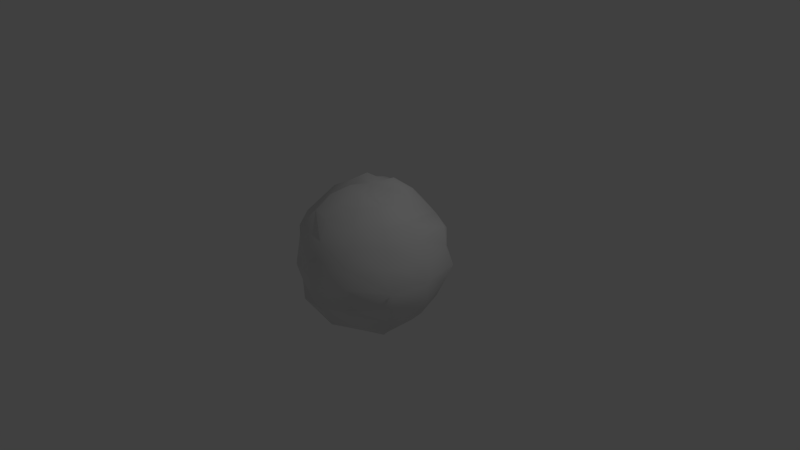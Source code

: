 # Source: dough.blend  (saved by Blender 2.66.1; exported with 4.5.12 LTS)
import bpy
from mathutils import Matrix  # noqa: F401  (used for matrix-valued properties, if any)

bpy.ops.wm.read_factory_settings(use_empty=True)
scene = bpy.context.scene
scene.name = 'Scene'

# ---- collections
col_collection_1 = bpy.data.collections.new('Collection 1'); scene.collection.children.link(col_collection_1)

# ---- materials (node trees are filled in below, after node groups)
mat_material_002 = bpy.data.materials.new('Material.002')
mat_material_002.alpha_threshold = 0.0
mat_material_002.use_transparent_shadow = False
mat_material_002.roughness = 0.5
mat_material_002.line_color = (0.0, 0.0, 0.0, 1.0)

# ---- material node trees

# ---- world
world_world = bpy.data.worlds.new('World'); scene.world = world_world
world_world.color = (0.05088, 0.05088, 0.05088)
world_world.use_sun_shadow = False
world_world.sun_shadow_jitter_overblur = 0.0
world_world.cycles.sampling_method = 'MANUAL'
world_world.cycles.sample_map_resolution = 256

# ---- cameras
cam_camera = bpy.data.cameras.new('Camera')
cam_camera.clip_end = 100.0
cam_camera.lens = 35.0
cam_camera.sensor_width = 32.0
cam_camera.sensor_height = 18.0
cam_camera.ortho_scale = 7.314
cam_camera.dof.focus_distance = 0.0
cam_camera.dof.aperture_fstop = 128.0

# ---- lights
light_lamp = bpy.data.lights.new('Lamp', 'POINT')
light_lamp.transmission_factor = 0.0
light_lamp.cutoff_distance = 30.0
light_lamp.energy = 100.0
light_lamp.shadow_buffer_clip_start = 1.001
light_lamp.shadow_soft_size = 0.1
light_lamp.shadow_maximum_resolution = 0.006
light_lamp.use_absolute_resolution = True
light_lamp.cycles.use_multiple_importance_sampling = False

# ---- meshes
me_sphere_001 = bpy.data.meshes.new('Sphere.001')
me_sphere_001.from_pydata([(-0.2658, 0.0, 0.9898), (-0.4973, 0.0, 0.8616), (-0.7392, 0.0, 0.7383), (-0.8462, 0.0, 0.4888), (-0.9791, 0.0, 0.2623), (-1.0, 0.0, 7.55e-08), (-0.8441, 0.0, -0.4876), (-0.6997, 0.0, -0.6999), (-0.2646, 0.0, -0.986), (-0.2392, 0.1381, 1.026), (-0.4426, 0.2555, 0.8844), (-0.6129, 0.3538, 0.7076), (-0.7819, 0.4514, 0.5207), (-0.8323, 0.4805, 0.2575), (-0.8449, 0.4878, 1.192e-07), (-0.8485, 0.4899, -0.2625), (-0.7408, 0.4277, -0.494), (-0.6268, 0.3619, -0.7233), (-0.4042, 0.2333, -0.8107), (-0.2291, 0.1323, -0.9855), (-0.1295, 0.2244, 0.9668), (-0.254, 0.4399, 0.8792), (-0.3262, 0.5651, 0.6541), (-0.4393, 0.7608, 0.5071), (-0.5044, 0.8736, 0.27), (-0.4886, 0.8462, 1.192e-07), (-0.4792, 0.83, -0.2568), (-0.4344, 0.7525, -0.5016), (-0.3594, 0.6225, -0.7184), (-0.2623, 0.4544, -0.907), (-0.1238, 0.2144, -0.9273), (-3.82e-07, 0.2607, 0.9723), (-3.745e-07, 0.4989, 0.8643), (-3.894e-07, 0.7068, 0.7068), (-3.596e-07, 0.8836, 0.5099), (-3.596e-07, 0.9609, 0.2575), (-3.894e-07, 1.0, 1.192e-07), (-3.894e-07, 0.9316, -0.2498), (-3.596e-07, 0.8486, -0.4902), (-3.596e-07, 0.7367, -0.7358), (-3.745e-07, 0.5122, -0.8863), (-3.894e-07, 0.2503, -0.9365), (0.1405, 0.2433, 1.042), (0.2533, 0.4388, 0.8771), (0.3349, 0.5801, 0.671), (0.4161, 0.7206, 0.4809), (0.4863, 0.8424, 0.2606), (0.4896, 0.848, 1.192e-07), (0.4828, 0.8363, -0.2587), (0.4304, 0.7455, -0.4971), (0.3366, 0.5829, -0.6741), (0.2565, 0.4443, -0.8876), (0.1304, 0.2258, -0.9726), (-7.267e-07, -1.947e-07, 1.0), (0.2389, 0.1379, 1.025), (0.4285, 0.2474, 0.8574), (0.5512, 0.3182, 0.6385), (0.7925, 0.4576, 0.5277), (0.8253, 0.4765, 0.2554), (0.9089, 0.5248, 1.192e-07), (0.8145, 0.4702, -0.2521), (0.7228, 0.4173, -0.4823), (0.5976, 0.345, -0.6905), (0.4181, 0.2414, -0.8375), (0.2098, 0.1211, -0.909), (0.2573, 0.0, 0.9605), (0.498, -4.47e-08, 0.8627), (0.7211, 0.0, 0.7207), (0.83, -5.96e-08, 0.4797), (0.9632, -5.96e-08, 0.2581), (1.0, -5.96e-08, 1.192e-07), (0.9837, 0.0, -0.2635), (0.8694, -2.98e-08, -0.5019), (0.6864, -5.96e-08, -0.687), (0.4787, -2.98e-08, -0.8306), (0.2712, 0.0, -1.009), (0.2123, -0.1225, 0.9186), (0.4578, -0.2643, 0.9135), (0.6263, -0.3616, 0.7227), (0.7495, -0.4327, 0.4997), (0.7938, -0.4583, 0.2459), (0.9154, -0.5285, 1.192e-07), (0.8222, -0.4747, -0.2545), (0.7406, -0.4276, -0.4939), (0.6318, -0.3648, -0.7289), (0.4513, -0.2606, -0.9011), (0.2184, -0.1261, -0.9431), (0.1319, -0.2285, 0.9832), (0.257, -0.4452, 0.8894), (0.3456, -0.5985, 0.6916), (0.4485, -0.7768, 0.5174), (0.478, -0.8279, 0.2562), (0.4917, -0.8517, 1.192e-07), (0.4964, -0.8599, -0.2659), (0.4028, -0.6976, -0.4659), (0.343, -0.594, -0.6865), (0.2465, -0.4269, -0.8542), (0.1323, -0.2292, -0.9859), (-3.894e-07, -0.2583, 0.9642), (-4.639e-07, -0.496, 0.8594), (-3.894e-07, -0.748, 0.7468), (-5.384e-07, -0.8519, 0.492), (-5.086e-07, -1.01, 0.2705), (-4.49e-07, -1.0, 1.192e-07), (-3.894e-07, -0.994, -0.2662), (-4.49e-07, -0.8549, -0.4937), (-5.086e-07, -0.737, -0.7361), (-4.639e-07, -0.4702, -0.8166), (-3.894e-07, -0.2552, -0.9536), (-0.1346, -0.2332, 1.002), (-0.2615, -0.453, 0.9043), (-0.356, -0.6167, 0.7119), (-0.4618, -0.7998, 0.5324), (-0.4634, -0.8026, 0.2485), (-0.4973, -0.8614, 1.192e-07), (-0.4641, -0.8038, -0.2489), (-0.459, -0.795, -0.5293), (-0.3579, -0.6199, -0.7156), (-0.2476, -0.4289, -0.8582), (-0.129, -0.2234, -0.963), (-0.2135, -0.1232, 0.9234), (-0.4098, -0.2366, 0.8215), (-0.5696, -0.3288, 0.6591), (-0.7664, -0.4425, 0.5107), (-0.8579, -0.4953, 0.2653), (-0.8721, -0.5035, 1.192e-07), (-0.8053, -0.4649, -0.2494), (-0.7168, -0.4139, -0.4784), (-0.5923, -0.3419, -0.6846), (-0.4507, -0.2602, -0.9), (-0.2243, -0.1295, -0.9666), (-0.9762, 0.0, -0.2615), (-0.4992, 7.451e-08, -0.8647), (-3.894e-07, 0.0, -1.0)], [], [(7, 6, 16, 17), (2, 1, 10, 11), (3, 2, 11, 12), (4, 3, 12, 13), (5, 4, 13, 14), (1, 0, 9, 10), (17, 16, 27, 28), (11, 10, 21, 22), (18, 17, 28, 29), (12, 11, 22, 23), (19, 18, 29, 30), (13, 12, 23, 24), (14, 13, 24, 25), (15, 14, 25, 26), (16, 15, 26, 27), (10, 9, 20, 21), (28, 27, 38, 39), (22, 21, 32, 33), (29, 28, 39, 40), (23, 22, 33, 34), (30, 29, 40, 41), (24, 23, 34, 35), (25, 24, 35, 36), (26, 25, 36, 37), (27, 26, 37, 38), (21, 20, 31, 32), (39, 38, 49, 50), (33, 32, 43, 44), (40, 39, 50, 51), (34, 33, 44, 45), (41, 40, 51, 52), (35, 34, 45, 46), (36, 35, 46, 47), (37, 36, 47, 48), (38, 37, 48, 49), (32, 31, 42, 43), (49, 48, 60, 61), (43, 42, 54, 55), (50, 49, 61, 62), (44, 43, 55, 56), (51, 50, 62, 63), (45, 44, 56, 57), (52, 51, 63, 64), (46, 45, 57, 58), (47, 46, 58, 59), (48, 47, 59, 60), (61, 60, 71, 72), (55, 54, 65, 66), (62, 61, 72, 73), (56, 55, 66, 67), (63, 62, 73, 74), (57, 56, 67, 68), (64, 63, 74, 75), (58, 57, 68, 69), (59, 58, 69, 70), (60, 59, 70, 71), (72, 71, 82, 83), (66, 65, 76, 77), (73, 72, 83, 84), (67, 66, 77, 78), (74, 73, 84, 85), (68, 67, 78, 79), (75, 74, 85, 86), (69, 68, 79, 80), (70, 69, 80, 81), (71, 70, 81, 82), (82, 81, 92, 93), (83, 82, 93, 94), (77, 76, 87, 88), (84, 83, 94, 95), (78, 77, 88, 89), (85, 84, 95, 96), (79, 78, 89, 90), (86, 85, 96, 97), (80, 79, 90, 91), (81, 80, 91, 92), (93, 92, 103, 104), (94, 93, 104, 105), (88, 87, 98, 99), (95, 94, 105, 106), (89, 88, 99, 100), (96, 95, 106, 107), (90, 89, 100, 101), (97, 96, 107, 108), (91, 90, 101, 102), (92, 91, 102, 103), (104, 103, 114, 115), (105, 104, 115, 116), (99, 98, 109, 110), (106, 105, 116, 117), (100, 99, 110, 111), (107, 106, 117, 118), (101, 100, 111, 112), (108, 107, 118, 119), (102, 101, 112, 113), (103, 102, 113, 114), (114, 113, 124, 125), (115, 114, 125, 126), (116, 115, 126, 127), (110, 109, 120, 121), (117, 116, 127, 128), (111, 110, 121, 122), (118, 117, 128, 129), (112, 111, 122, 123), (119, 118, 129, 130), (113, 112, 123, 124), (132, 7, 17, 18), (8, 132, 18, 19), (133, 8, 19), (131, 5, 14, 15), (0, 53, 9), (6, 131, 15, 16), (133, 19, 30), (9, 53, 20), (133, 30, 41), (20, 53, 31), (133, 41, 52), (31, 53, 42), (133, 52, 64), (42, 53, 54), (133, 64, 75), (54, 53, 65), (133, 75, 86), (65, 53, 76), (76, 53, 87), (133, 86, 97), (87, 53, 98), (133, 97, 108), (98, 53, 109), (133, 108, 119), (109, 53, 120), (133, 119, 130), (133, 130, 8), (125, 124, 4, 5), (126, 125, 5, 131), (120, 53, 0), (127, 126, 131, 6), (121, 120, 0, 1), (128, 127, 6, 7), (122, 121, 1, 2), (129, 128, 7, 132), (123, 122, 2, 3), (130, 129, 132, 8), (124, 123, 3, 4)])
me_sphere_001.polygons.foreach_set('use_smooth', [True] * 144)
_uv = me_sphere_001.uv_layers.new(name='UVMap')
_uv.uv.foreach_set('vector', [0.25, 0.1464, 0.25, 0.25, 0.1667, 0.25, 0.1667, 0.1464, 0.25, 0.8536, 0.25, 0.933, 0.1667, 0.933, 0.1667, 0.8536, 0.25, 0.75, 0.25, 0.8536, 0.1667, 0.8536, 0.1667, 0.75, 0.25, 0.6294, 0.25, 0.75, 0.1667, 0.75, 0.1667, 0.6294, 0.25, 0.5, 0.25, 0.6294, 0.1667, 0.6294, 0.1667, 0.5, 0.25, 0.933, 0.25, 0.983, 0.1667, 0.983, 0.1667, 0.933, 0.1667, 0.1464, 0.1667, 0.25, 0.08333, 0.25, 0.08333, 0.1464, 0.1667, 0.8536, 0.1667, 0.933, 0.08333, 0.933, 0.08333, 0.8536, 0.1667, 0.06699, 0.1667, 0.1464, 0.08333, 0.1464, 0.08333, 0.06699, 0.1667, 0.75, 0.1667, 0.8536, 0.08333, 0.8536, 0.08333, 0.75, 0.1667, 0.01704, 0.1667, 0.06699, 0.08333, 0.06699, 0.08333, 0.01704, 0.1667, 0.6294, 0.1667, 0.75, 0.08333, 0.75, 0.08333, 0.6294, 0.1667, 0.5, 0.1667, 0.6294, 0.08333, 0.6294, 0.08333, 0.5, 0.1667, 0.3706, 0.1667, 0.5, 0.08333, 0.5, 0.08333, 0.3706, 0.1667, 0.25, 0.1667, 0.3706, 0.08333, 0.3706, 0.08333, 0.25, 0.1667, 0.933, 0.1667, 0.983, 0.08333, 0.983, 0.08333, 0.933, 0.08333, 0.1464, 0.08333, 0.25, 7.412e-08, 0.25, 9.485e-08, 0.1464, 0.08333, 0.8536, 0.08333, 0.933, 9.511e-08, 0.933, 7.374e-08, 0.8536, 0.08333, 0.06699, 0.08333, 0.1464, 9.485e-08, 0.1464, 1.433e-07, 0.06699, 0.08333, 0.75, 0.08333, 0.8536, 7.374e-08, 0.8536, 5.806e-08, 0.75, 0.08333, 0.01704, 0.08333, 0.06699, 1.433e-07, 0.06699, 2.914e-07, 0.01704, 0.08333, 0.6294, 0.08333, 0.75, 5.806e-08, 0.75, 5.552e-08, 0.6294, 0.08333, 0.5, 0.08333, 0.6294, 5.552e-08, 0.6294, 6.198e-08, 0.5, 0.08333, 0.3706, 0.08333, 0.5, 6.198e-08, 0.5, 6.789e-08, 0.3706, 0.08333, 0.25, 0.08333, 0.3706, 6.789e-08, 0.3706, 7.412e-08, 0.25, 0.08333, 0.933, 0.08333, 0.983, 1.83e-07, 0.983, 9.511e-08, 0.933, 1.0, 0.1464, 1.0, 0.25, 0.9167, 0.25, 0.9167, 0.1464, 1.0, 0.8536, 1.0, 0.933, 0.9167, 0.933, 0.9167, 0.8536, 1.0, 0.06699, 1.0, 0.1464, 0.9167, 0.1464, 0.9167, 0.06699, 1.0, 0.75, 1.0, 0.8536, 0.9167, 0.8536, 0.9167, 0.75, 1.0, 0.01704, 1.0, 0.06699, 0.9167, 0.06699, 0.9167, 0.01704, 1.0, 0.6294, 1.0, 0.75, 0.9167, 0.75, 0.9167, 0.6294, 1.0, 0.5, 1.0, 0.6294, 0.9167, 0.6294, 0.9167, 0.5, 1.0, 0.3706, 1.0, 0.5, 0.9167, 0.5, 0.9167, 0.3706, 1.0, 0.25, 1.0, 0.3706, 0.9167, 0.3706, 0.9167, 0.25, 1.0, 0.933, 1.0, 0.983, 0.9167, 0.983, 0.9167, 0.933, 0.9167, 0.25, 0.9167, 0.3706, 0.8333, 0.3706, 0.8333, 0.25, 0.9167, 0.933, 0.9167, 0.983, 0.8333, 0.983, 0.8333, 0.933, 0.9167, 0.1464, 0.9167, 0.25, 0.8333, 0.25, 0.8333, 0.1464, 0.9167, 0.8536, 0.9167, 0.933, 0.8333, 0.933, 0.8333, 0.8536, 0.9167, 0.06699, 0.9167, 0.1464, 0.8333, 0.1464, 0.8333, 0.06699, 0.9167, 0.75, 0.9167, 0.8536, 0.8333, 0.8536, 0.8333, 0.75, 0.9167, 0.01704, 0.9167, 0.06699, 0.8333, 0.06699, 0.8333, 0.01704, 0.9167, 0.6294, 0.9167, 0.75, 0.8333, 0.75, 0.8333, 0.6294, 0.9167, 0.5, 0.9167, 0.6294, 0.8333, 0.6294, 0.8333, 0.5, 0.9167, 0.3706, 0.9167, 0.5, 0.8333, 0.5, 0.8333, 0.3706, 0.8333, 0.25, 0.8333, 0.3706, 0.75, 0.3706, 0.75, 0.25, 0.8333, 0.933, 0.8333, 0.983, 0.75, 0.983, 0.75, 0.933, 0.8333, 0.1464, 0.8333, 0.25, 0.75, 0.25, 0.75, 0.1464, 0.8333, 0.8536, 0.8333, 0.933, 0.75, 0.933, 0.75, 0.8536, 0.8333, 0.06699, 0.8333, 0.1464, 0.75, 0.1464, 0.75, 0.06699, 0.8333, 0.75, 0.8333, 0.8536, 0.75, 0.8536, 0.75, 0.75, 0.8333, 0.01704, 0.8333, 0.06699, 0.75, 0.06699, 0.75, 0.01704, 0.8333, 0.6294, 0.8333, 0.75, 0.75, 0.75, 0.75, 0.6294, 0.8333, 0.5, 0.8333, 0.6294, 0.75, 0.6294, 0.75, 0.5, 0.8333, 0.3706, 0.8333, 0.5, 0.75, 0.5, 0.75, 0.3706, 0.75, 0.25, 0.75, 0.3706, 0.6667, 0.3706, 0.6667, 0.25, 0.75, 0.933, 0.75, 0.983, 0.6667, 0.983, 0.6667, 0.933, 0.75, 0.1464, 0.75, 0.25, 0.6667, 0.25, 0.6667, 0.1464, 0.75, 0.8536, 0.75, 0.933, 0.6667, 0.933, 0.6667, 0.8536, 0.75, 0.06699, 0.75, 0.1464, 0.6667, 0.1464, 0.6667, 0.06699, 0.75, 0.75, 0.75, 0.8536, 0.6667, 0.8536, 0.6667, 0.75, 0.75, 0.01704, 0.75, 0.06699, 0.6667, 0.06699, 0.6667, 0.01704, 0.75, 0.6294, 0.75, 0.75, 0.6667, 0.75, 0.6667, 0.6294, 0.75, 0.5, 0.75, 0.6294, 0.6667, 0.6294, 0.6667, 0.5, 0.75, 0.3706, 0.75, 0.5, 0.6667, 0.5, 0.6667, 0.3706, 0.6667, 0.3706, 0.6667, 0.5, 0.5833, 0.5, 0.5833, 0.3706, 0.6667, 0.25, 0.6667, 0.3706, 0.5833, 0.3706, 0.5833, 0.25, 0.6667, 0.933, 0.6667, 0.983, 0.5833, 0.983, 0.5833, 0.933, 0.6667, 0.1464, 0.6667, 0.25, 0.5833, 0.25, 0.5833, 0.1464, 0.6667, 0.8536, 0.6667, 0.933, 0.5833, 0.933, 0.5833, 0.8536, 0.6667, 0.06699, 0.6667, 0.1464, 0.5833, 0.1464, 0.5833, 0.06699, 0.6667, 0.75, 0.6667, 0.8536, 0.5833, 0.8536, 0.5833, 0.75, 0.6667, 0.01704, 0.6667, 0.06699, 0.5833, 0.06699, 0.5833, 0.01704, 0.6667, 0.6294, 0.6667, 0.75, 0.5833, 0.75, 0.5833, 0.6294, 0.6667, 0.5, 0.6667, 0.6294, 0.5833, 0.6294, 0.5833, 0.5, 0.5833, 0.3706, 0.5833, 0.5, 0.5, 0.5, 0.5, 0.3706, 0.5833, 0.25, 0.5833, 0.3706, 0.5, 0.3706, 0.5, 0.25, 0.5833, 0.933, 0.5833, 0.983, 0.5, 0.983, 0.5, 0.933, 0.5833, 0.1464, 0.5833, 0.25, 0.5, 0.25, 0.5, 0.1464, 0.5833, 0.8536, 0.5833, 0.933, 0.5, 0.933, 0.5, 0.8536, 0.5833, 0.06699, 0.5833, 0.1464, 0.5, 0.1464, 0.5, 0.06699, 0.5833, 0.75, 0.5833, 0.8536, 0.5, 0.8536, 0.5, 0.75, 0.5833, 0.01704, 0.5833, 0.06699, 0.5, 0.06699, 0.5, 0.01704, 0.5833, 0.6294, 0.5833, 0.75, 0.5, 0.75, 0.5, 0.6294, 0.5833, 0.5, 0.5833, 0.6294, 0.5, 0.6294, 0.5, 0.5, 0.5, 0.3706, 0.5, 0.5, 0.4167, 0.5, 0.4167, 0.3706, 0.5, 0.25, 0.5, 0.3706, 0.4167, 0.3706, 0.4167, 0.25, 0.5, 0.933, 0.5, 0.983, 0.4167, 0.983, 0.4167, 0.933, 0.5, 0.1464, 0.5, 0.25, 0.4167, 0.25, 0.4167, 0.1464, 0.5, 0.8536, 0.5, 0.933, 0.4167, 0.933, 0.4167, 0.8536, 0.5, 0.06699, 0.5, 0.1464, 0.4167, 0.1464, 0.4167, 0.06699, 0.5, 0.75, 0.5, 0.8536, 0.4167, 0.8536, 0.4167, 0.75, 0.5, 0.01704, 0.5, 0.06699, 0.4167, 0.06699, 0.4167, 0.01704, 0.5, 0.6294, 0.5, 0.75, 0.4167, 0.75, 0.4167, 0.6294, 0.5, 0.5, 0.5, 0.6294, 0.4167, 0.6294, 0.4167, 0.5, 0.4167, 0.5, 0.4167, 0.6294, 0.3333, 0.6294, 0.3333, 0.5, 0.4167, 0.3706, 0.4167, 0.5, 0.3333, 0.5, 0.3333, 0.3706, 0.4167, 0.25, 0.4167, 0.3706, 0.3333, 0.3706, 0.3333, 0.25, 0.4167, 0.933, 0.4167, 0.983, 0.3333, 0.983, 0.3333, 0.933, 0.4167, 0.1464, 0.4167, 0.25, 0.3333, 0.25, 0.3333, 0.1464, 0.4167, 0.8536, 0.4167, 0.933, 0.3333, 0.933, 0.3333, 0.8536, 0.4167, 0.06699, 0.4167, 0.1464, 0.3333, 0.1464, 0.3333, 0.06699, 0.4167, 0.75, 0.4167, 0.8536, 0.3333, 0.8536, 0.3333, 0.75, 0.4167, 0.01704, 0.4167, 0.06699, 0.3333, 0.06699, 0.3333, 0.01704, 0.4167, 0.6294, 0.4167, 0.75, 0.3333, 0.75, 0.3333, 0.6294, 0.25, 0.06699, 0.25, 0.1464, 0.1667, 0.1464, 0.1667, 0.06699, 0.25, 0.01704, 0.25, 0.06699, 0.1667, 0.06699, 0.1667, 0.01704, 0.2799, -5.96e-08, 0.25, 0.01704, 0.1667, 0.01704, 0.25, 0.3706, 0.25, 0.5, 0.1667, 0.5, 0.1667, 0.3706, 0.25, 0.983, 0.2757, 1.0, 0.1667, 0.983, 0.25, 0.25, 0.25, 0.3706, 0.1667, 0.3706, 0.1667, 0.25, 0.2799, -5.96e-08, 0.1667, 0.01704, 0.08333, 0.01704, 0.1667, 0.983, 0.2757, 1.0, 0.08333, 0.983, 0.2799, -5.96e-08, 0.08333, 0.01704, 2.914e-07, 0.01704, 0.08333, 0.983, 0.2757, 1.0, 1.83e-07, 0.983, 1.28, -5.96e-08, 1.0, 0.01704, 0.9167, 0.01704, 1.0, 0.983, 1.276, 1.0, 0.9167, 0.983, 1.28, -5.96e-08, 0.9167, 0.01704, 0.8333, 0.01704, 0.9167, 0.983, 1.276, 1.0, 0.8333, 0.983, 1.28, -5.96e-08, 0.8333, 0.01704, 0.75, 0.01704, 0.8333, 0.983, 1.276, 1.0, 0.75, 0.983, 0.2799, -5.96e-08, 0.75, 0.01704, 0.6667, 0.01704, 0.75, 0.983, 0.2757, 1.0, 0.6667, 0.983, 0.6667, 0.983, 0.2757, 1.0, 0.5833, 0.983, 0.2799, -5.96e-08, 0.6667, 0.01704, 0.5833, 0.01704, 0.5833, 0.983, 0.2757, 1.0, 0.5, 0.983, 0.2799, -5.96e-08, 0.5833, 0.01704, 0.5, 0.01704, 0.5, 0.983, 0.2757, 1.0, 0.4167, 0.983, 0.2799, -5.96e-08, 0.5, 0.01704, 0.4167, 0.01704, 0.4167, 0.983, 0.2757, 1.0, 0.3333, 0.983, 0.2799, -5.96e-08, 0.4167, 0.01704, 0.3333, 0.01704, 0.2799, -5.96e-08, 0.3333, 0.01704, 0.25, 0.01704, 0.3333, 0.5, 0.3333, 0.6294, 0.25, 0.6294, 0.25, 0.5, 0.3333, 0.3706, 0.3333, 0.5, 0.25, 0.5, 0.25, 0.3706, 0.3333, 0.983, 0.2757, 1.0, 0.25, 0.983, 0.3333, 0.25, 0.3333, 0.3706, 0.25, 0.3706, 0.25, 0.25, 0.3333, 0.933, 0.3333, 0.983, 0.25, 0.983, 0.25, 0.933, 0.3333, 0.1464, 0.3333, 0.25, 0.25, 0.25, 0.25, 0.1464, 0.3333, 0.8536, 0.3333, 0.933, 0.25, 0.933, 0.25, 0.8536, 0.3333, 0.06699, 0.3333, 0.1464, 0.25, 0.1464, 0.25, 0.06699, 0.3333, 0.75, 0.3333, 0.8536, 0.25, 0.8536, 0.25, 0.75, 0.3333, 0.01704, 0.3333, 0.06699, 0.25, 0.06699, 0.25, 0.01704, 0.3333, 0.6294, 0.3333, 0.75, 0.25, 0.75, 0.25, 0.6294])
me_sphere_001.materials.append(mat_material_002)
me_sphere_001.use_remesh_preserve_volume = False
me_sphere_001.use_remesh_preserve_attributes = False
me_sphere_001.use_mirror_vertex_groups = False
me_sphere_001.update()

# ---- objects
ob_sphere = bpy.data.objects.new('Sphere', me_sphere_001)
ob_lamp = bpy.data.objects.new('Lamp', light_lamp)
ob_camera = bpy.data.objects.new('Camera', cam_camera)

# ---- transforms, parenting, visibility, modifiers, constraints
ob_sphere.location = (0.0, 0.0, 0.0)
ob_sphere.lineart.crease_threshold = 0.0
ob_lamp.location = (4.076, 1.005, 5.904)
ob_lamp.rotation_euler = (0.6503, 0.05522, 1.866)
ob_lamp.lock_rotations_4d = False
ob_lamp.empty_display_type = 'ARROWS'
ob_lamp.color = (0.0, 0.0, 0.0, 0.0)
ob_lamp.lineart.crease_threshold = 0.0
ob_camera.location = (7.481, -6.508, 5.344)
ob_camera.rotation_euler = (1.109, 0.01082, 0.8149)
ob_camera.lock_rotations_4d = False
ob_camera.empty_display_type = 'ARROWS'
ob_camera.color = (0.0, 0.0, 0.0, 0.0)
ob_camera.display_type = 'WIRE'
ob_camera.lineart.crease_threshold = 0.0

# ---- collection membership
col_collection_1.objects.link(ob_sphere)
col_collection_1.objects.link(ob_lamp)
col_collection_1.objects.link(ob_camera)

# ---- scene / render settings (as saved in the file)
scene.camera = ob_camera
scene.frame_start = 1; scene.frame_end = 250; scene.frame_set(1)
scene.render.engine = 'BLENDER_EEVEE_NEXT'
scene.render.image_settings.color_mode = 'RGB'
scene.render.image_settings.compression = 90
scene.render.resolution_percentage = 50
scene.render.dither_intensity = 0.0
scene.render.bake_margin = 2
scene.cycles.use_denoising = False
scene.cycles.samples = 10
scene.cycles.sampling_pattern = 'TABULATED_SOBOL'
scene.cycles.light_sampling_threshold = 0.0
scene.cycles.use_adaptive_sampling = False
scene.cycles.use_light_tree = False
scene.cycles.blur_glossy = 0.0
scene.cycles.volume_bounces = 1
scene.cycles.pixel_filter_type = 'GAUSSIAN'
scene.cycles.sample_clamp_indirect = 0.0
scene.view_settings.view_transform = 'Standard'
bpy.context.view_layer.update()
